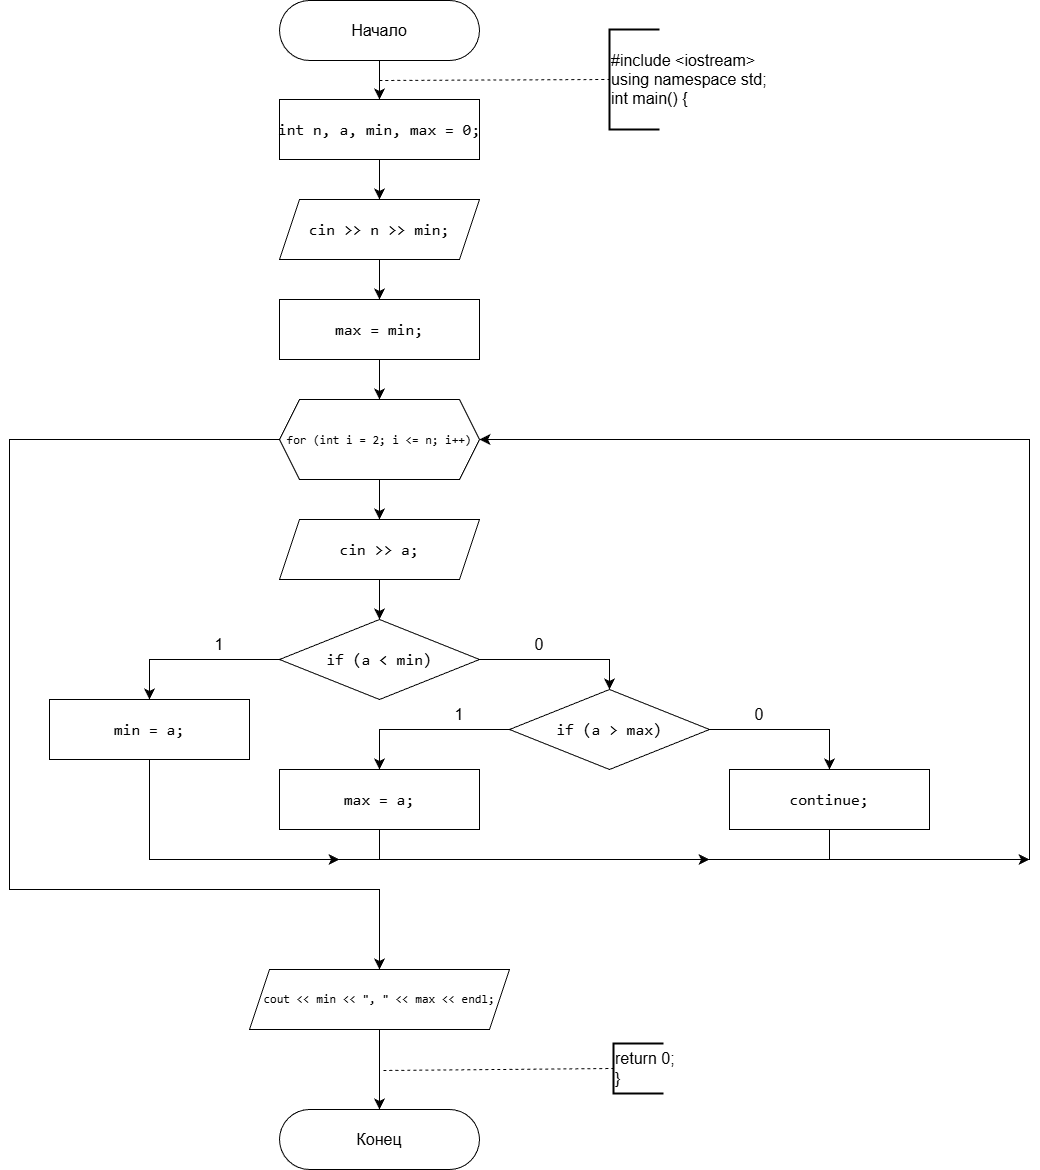

The diagram above was exported from draw.io. Its source (the exported page's mxGraphModel, read from the mxfile embedded in the PNG):
<mxGraphModel dx="1320" dy="2907" grid="1" gridSize="10" guides="1" tooltips="1" connect="1" arrows="1" fold="1" page="1" pageScale="1" pageWidth="827" pageHeight="1169" background="#ffffff" math="0" shadow="0">
  <root>
    <mxCell id="0" />
    <mxCell id="1" parent="0" />
    <mxCell id="9GZtuNwQ21pTJYp2KPwE-3" edge="1" parent="1" source="9GZtuNwQ21pTJYp2KPwE-1" style="edgeStyle=none;curved=1;rounded=0;orthogonalLoop=1;jettySize=auto;html=1;fontSize=12;startSize=8;endSize=8;" target="9GZtuNwQ21pTJYp2KPwE-2" value="">
      <mxGeometry relative="1" as="geometry" />
    </mxCell>
    <mxCell id="9GZtuNwQ21pTJYp2KPwE-1" parent="1" style="rounded=1;whiteSpace=wrap;html=1;arcSize=50;fontSize=16;" value="Начало" vertex="1">
      <mxGeometry height="60" width="200" x="310" y="-1169" as="geometry" />
    </mxCell>
    <mxCell id="9GZtuNwQ21pTJYp2KPwE-7" edge="1" parent="1" source="9GZtuNwQ21pTJYp2KPwE-2" style="edgeStyle=none;curved=1;rounded=0;orthogonalLoop=1;jettySize=auto;html=1;fontSize=12;startSize=8;endSize=8;" target="9GZtuNwQ21pTJYp2KPwE-6" value="">
      <mxGeometry relative="1" as="geometry" />
    </mxCell>
    <mxCell id="9GZtuNwQ21pTJYp2KPwE-2" parent="1" style="rounded=0;whiteSpace=wrap;html=1;fontColor=default;labelBackgroundColor=none;fontSize=16;" value="&lt;div style=&quot;font-family: Consolas, &amp;quot;Courier New&amp;quot;, monospace; line-height: 22px; white-space: pre;&quot;&gt;&lt;span&gt;int&lt;/span&gt; &lt;span&gt;n&lt;/span&gt;, &lt;span&gt;a&lt;/span&gt;, &lt;span&gt;min&lt;/span&gt;, &lt;span&gt;max&lt;/span&gt; &lt;span&gt;=&lt;/span&gt; &lt;span&gt;0&lt;/span&gt;;&lt;/div&gt;" vertex="1">
      <mxGeometry height="60" width="200" x="310" y="-1070" as="geometry" />
    </mxCell>
    <mxCell id="9GZtuNwQ21pTJYp2KPwE-4" edge="1" parent="1" style="endArrow=none;dashed=1;html=1;rounded=0;fontSize=12;startSize=8;endSize=8;curved=1;entryX=0;entryY=0.5;entryDx=0;entryDy=0;entryPerimeter=0;" target="9GZtuNwQ21pTJYp2KPwE-5" value="">
      <mxGeometry height="50" relative="1" width="50" as="geometry">
        <mxPoint x="410" y="-1089" as="sourcePoint" />
        <mxPoint x="640" y="-1089" as="targetPoint" />
      </mxGeometry>
    </mxCell>
    <mxCell id="9GZtuNwQ21pTJYp2KPwE-5" parent="1" style="strokeWidth=2;html=1;shape=mxgraph.flowchart.annotation_1;align=left;pointerEvents=1;fontSize=16;" value="#include &amp;lt;iostream&amp;gt;&lt;div&gt;using namespace std;&lt;/div&gt;&lt;div&gt;int main() {&lt;/div&gt;" vertex="1">
      <mxGeometry height="100" width="50" x="640" y="-1140" as="geometry" />
    </mxCell>
    <mxCell id="9GZtuNwQ21pTJYp2KPwE-9" edge="1" parent="1" source="9GZtuNwQ21pTJYp2KPwE-6" style="edgeStyle=none;curved=1;rounded=0;orthogonalLoop=1;jettySize=auto;html=1;fontSize=12;startSize=8;endSize=8;" target="9GZtuNwQ21pTJYp2KPwE-8" value="">
      <mxGeometry relative="1" as="geometry" />
    </mxCell>
    <mxCell id="9GZtuNwQ21pTJYp2KPwE-6" parent="1" style="shape=parallelogram;perimeter=parallelogramPerimeter;whiteSpace=wrap;html=1;fixedSize=1;fontSize=16;labelBackgroundColor=none;fontColor=default;" value="&lt;div style=&quot;font-family: Consolas, &amp;quot;Courier New&amp;quot;, monospace; line-height: 22px; white-space: pre;&quot;&gt;&lt;span style=&quot;&quot;&gt;cin&lt;/span&gt; &lt;span style=&quot;&quot;&gt;&amp;gt;&amp;gt;&lt;/span&gt; &lt;span style=&quot;&quot;&gt;n&lt;/span&gt; &lt;span style=&quot;&quot;&gt;&amp;gt;&amp;gt;&lt;/span&gt; &lt;span style=&quot;&quot;&gt;min&lt;/span&gt;;&lt;/div&gt;" vertex="1">
      <mxGeometry height="60" width="200" x="310" y="-970" as="geometry" />
    </mxCell>
    <mxCell id="9GZtuNwQ21pTJYp2KPwE-11" edge="1" parent="1" source="9GZtuNwQ21pTJYp2KPwE-8" style="edgeStyle=none;curved=1;rounded=0;orthogonalLoop=1;jettySize=auto;html=1;fontSize=12;startSize=8;endSize=8;" target="9GZtuNwQ21pTJYp2KPwE-10" value="">
      <mxGeometry relative="1" as="geometry" />
    </mxCell>
    <mxCell id="9GZtuNwQ21pTJYp2KPwE-8" parent="1" style="rounded=0;whiteSpace=wrap;html=1;fontSize=16;fontColor=default;labelBackgroundColor=none;" value="&lt;div style=&quot;font-family: Consolas, &amp;quot;Courier New&amp;quot;, monospace; line-height: 22px; white-space: pre;&quot;&gt;&lt;span style=&quot;&quot;&gt;max&lt;/span&gt; &lt;span style=&quot;&quot;&gt;=&lt;/span&gt; &lt;span style=&quot;&quot;&gt;min&lt;/span&gt;;&lt;/div&gt;" vertex="1">
      <mxGeometry height="60" width="200" x="310" y="-870" as="geometry" />
    </mxCell>
    <mxCell id="9GZtuNwQ21pTJYp2KPwE-13" edge="1" parent="1" source="9GZtuNwQ21pTJYp2KPwE-10" style="edgeStyle=none;curved=1;rounded=0;orthogonalLoop=1;jettySize=auto;html=1;fontSize=12;startSize=8;endSize=8;" target="9GZtuNwQ21pTJYp2KPwE-12" value="">
      <mxGeometry relative="1" as="geometry" />
    </mxCell>
    <mxCell id="9GZtuNwQ21pTJYp2KPwE-37" edge="1" parent="1" source="9GZtuNwQ21pTJYp2KPwE-10" style="edgeStyle=none;curved=0;rounded=0;orthogonalLoop=1;jettySize=auto;html=1;exitX=0;exitY=0.5;exitDx=0;exitDy=0;fontSize=12;startSize=8;endSize=8;strokeColor=#000000;entryX=0.5;entryY=0;entryDx=0;entryDy=0;" target="9GZtuNwQ21pTJYp2KPwE-36">
      <mxGeometry relative="1" as="geometry">
        <Array as="points">
          <mxPoint x="40" y="-730" />
          <mxPoint x="40" y="-280" />
          <mxPoint x="410" y="-280" />
        </Array>
      </mxGeometry>
    </mxCell>
    <mxCell id="9GZtuNwQ21pTJYp2KPwE-10" parent="1" style="shape=hexagon;perimeter=hexagonPerimeter2;whiteSpace=wrap;html=1;fixedSize=1;labelBackgroundColor=none;fontColor=default;fontSize=12;" value="&lt;div style=&quot;font-family: Consolas, &amp;quot;Courier New&amp;quot;, monospace; line-height: 22px; white-space: pre;&quot;&gt;&lt;span&gt;for&lt;/span&gt; (&lt;span&gt;int&lt;/span&gt; &lt;span&gt;i&lt;/span&gt; &lt;span&gt;=&lt;/span&gt; &lt;span&gt;2&lt;/span&gt;; &lt;span&gt;i&lt;/span&gt; &lt;span&gt;&amp;lt;=&lt;/span&gt; &lt;span&gt;n&lt;/span&gt;; &lt;span&gt;i&lt;/span&gt;&lt;span&gt;++&lt;/span&gt;)&lt;/div&gt;" vertex="1">
      <mxGeometry height="80" width="200" x="310" y="-770" as="geometry" />
    </mxCell>
    <mxCell id="9GZtuNwQ21pTJYp2KPwE-15" edge="1" parent="1" source="9GZtuNwQ21pTJYp2KPwE-12" style="edgeStyle=none;curved=1;rounded=0;orthogonalLoop=1;jettySize=auto;html=1;fontSize=12;startSize=8;endSize=8;" target="9GZtuNwQ21pTJYp2KPwE-14" value="">
      <mxGeometry relative="1" as="geometry" />
    </mxCell>
    <mxCell id="9GZtuNwQ21pTJYp2KPwE-12" parent="1" style="shape=parallelogram;perimeter=parallelogramPerimeter;whiteSpace=wrap;html=1;fixedSize=1;fontSize=16;labelBackgroundColor=none;fontColor=default;" value="&lt;div style=&quot;font-family: Consolas, &amp;quot;Courier New&amp;quot;, monospace; line-height: 22px; white-space: pre;&quot;&gt;&lt;div style=&quot;line-height: 22px;&quot;&gt;&lt;span style=&quot;&quot;&gt;cin&lt;/span&gt; &lt;span style=&quot;&quot;&gt;&amp;gt;&amp;gt;&lt;/span&gt; &lt;span style=&quot;&quot;&gt;a&lt;/span&gt;;&lt;/div&gt;&lt;/div&gt;" vertex="1">
      <mxGeometry height="60" width="200" x="310" y="-650" as="geometry" />
    </mxCell>
    <mxCell id="9GZtuNwQ21pTJYp2KPwE-20" edge="1" parent="1" source="9GZtuNwQ21pTJYp2KPwE-14" style="edgeStyle=none;curved=0;rounded=0;orthogonalLoop=1;jettySize=auto;html=1;exitX=0;exitY=0.5;exitDx=0;exitDy=0;entryX=0.5;entryY=0;entryDx=0;entryDy=0;fontSize=12;startSize=8;endSize=8;" target="9GZtuNwQ21pTJYp2KPwE-16">
      <mxGeometry relative="1" as="geometry">
        <Array as="points">
          <mxPoint x="180" y="-510" />
        </Array>
      </mxGeometry>
    </mxCell>
    <mxCell id="9GZtuNwQ21pTJYp2KPwE-22" edge="1" parent="1" source="9GZtuNwQ21pTJYp2KPwE-14" style="edgeStyle=none;curved=0;rounded=0;orthogonalLoop=1;jettySize=auto;html=1;exitX=1;exitY=0.5;exitDx=0;exitDy=0;entryX=0.5;entryY=0;entryDx=0;entryDy=0;fontSize=12;startSize=8;endSize=8;" target="9GZtuNwQ21pTJYp2KPwE-21">
      <mxGeometry relative="1" as="geometry">
        <Array as="points">
          <mxPoint x="640" y="-510" />
        </Array>
      </mxGeometry>
    </mxCell>
    <mxCell id="9GZtuNwQ21pTJYp2KPwE-14" parent="1" style="rhombus;whiteSpace=wrap;html=1;fontSize=16;fontColor=default;labelBackgroundColor=none;" value="&lt;div style=&quot;font-family: Consolas, &amp;quot;Courier New&amp;quot;, monospace; line-height: 22px; white-space: pre;&quot;&gt;&lt;span style=&quot;&quot;&gt;if&lt;/span&gt; (&lt;span style=&quot;&quot;&gt;a&lt;/span&gt; &lt;span style=&quot;&quot;&gt;&amp;lt;&lt;/span&gt; &lt;span style=&quot;&quot;&gt;min&lt;/span&gt;)&lt;/div&gt;" vertex="1">
      <mxGeometry height="80" width="200" x="310" y="-550" as="geometry" />
    </mxCell>
    <mxCell id="9GZtuNwQ21pTJYp2KPwE-32" edge="1" parent="1" source="9GZtuNwQ21pTJYp2KPwE-16" style="edgeStyle=none;curved=0;rounded=0;orthogonalLoop=1;jettySize=auto;html=1;exitX=0.5;exitY=1;exitDx=0;exitDy=0;fontSize=12;startSize=8;endSize=8;strokeColor=default;">
      <mxGeometry relative="1" as="geometry">
        <Array as="points">
          <mxPoint x="180" y="-310" />
        </Array>
        <mxPoint x="1060" y="-310" as="targetPoint" />
      </mxGeometry>
    </mxCell>
    <mxCell id="9GZtuNwQ21pTJYp2KPwE-16" parent="1" style="rounded=0;whiteSpace=wrap;html=1;fontSize=16;labelBackgroundColor=none;fontColor=default;" value="&lt;div style=&quot;font-family: Consolas, &amp;quot;Courier New&amp;quot;, monospace; line-height: 22px; white-space: pre;&quot;&gt;&lt;span style=&quot;&quot;&gt;min&lt;/span&gt; &lt;span style=&quot;&quot;&gt;=&lt;/span&gt; &lt;span style=&quot;&quot;&gt;a&lt;/span&gt;;&lt;/div&gt;" vertex="1">
      <mxGeometry height="60" width="200" x="80" y="-470" as="geometry" />
    </mxCell>
    <mxCell id="9GZtuNwQ21pTJYp2KPwE-29" edge="1" parent="1" source="9GZtuNwQ21pTJYp2KPwE-21" style="edgeStyle=none;curved=0;rounded=0;orthogonalLoop=1;jettySize=auto;html=1;exitX=1;exitY=0.5;exitDx=0;exitDy=0;entryX=0.5;entryY=0;entryDx=0;entryDy=0;fontSize=12;startSize=8;endSize=8;" target="9GZtuNwQ21pTJYp2KPwE-28">
      <mxGeometry relative="1" as="geometry">
        <Array as="points">
          <mxPoint x="860" y="-440" />
        </Array>
      </mxGeometry>
    </mxCell>
    <mxCell id="9GZtuNwQ21pTJYp2KPwE-21" parent="1" style="rhombus;whiteSpace=wrap;html=1;fontSize=16;fontColor=default;labelBackgroundColor=none;labelBorderColor=none;" value="&lt;div style=&quot;font-family: Consolas, &amp;quot;Courier New&amp;quot;, monospace; line-height: 22px; white-space: pre;&quot;&gt;&lt;span style=&quot;&quot;&gt;if&lt;/span&gt; (&lt;span style=&quot;&quot;&gt;a&lt;/span&gt;&lt;span style=&quot;&quot;&gt; &lt;/span&gt;&lt;span style=&quot;&quot;&gt;&amp;gt;&lt;/span&gt;&lt;span style=&quot;&quot;&gt; &lt;/span&gt;&lt;span style=&quot;&quot;&gt;max&lt;/span&gt;&lt;span style=&quot;&quot;&gt;)&lt;/span&gt;&lt;br&gt;&lt;/div&gt;" vertex="1">
      <mxGeometry height="80" width="200" x="540" y="-480" as="geometry" />
    </mxCell>
    <mxCell id="9GZtuNwQ21pTJYp2KPwE-23" parent="1" style="text;html=1;whiteSpace=wrap;strokeColor=none;fillColor=none;align=center;verticalAlign=middle;rounded=0;fontSize=16;" value="1" vertex="1">
      <mxGeometry height="30" width="60" x="220" y="-540" as="geometry" />
    </mxCell>
    <mxCell id="9GZtuNwQ21pTJYp2KPwE-24" parent="1" style="text;html=1;whiteSpace=wrap;strokeColor=none;fillColor=none;align=center;verticalAlign=middle;rounded=0;fontSize=16;" value="0" vertex="1">
      <mxGeometry height="30" width="60" x="540" y="-540" as="geometry" />
    </mxCell>
    <mxCell id="9GZtuNwQ21pTJYp2KPwE-33" edge="1" parent="1" source="9GZtuNwQ21pTJYp2KPwE-25" style="edgeStyle=none;curved=0;rounded=0;orthogonalLoop=1;jettySize=auto;html=1;exitX=0.5;exitY=1;exitDx=0;exitDy=0;fontSize=12;startSize=8;endSize=8;">
      <mxGeometry relative="1" as="geometry">
        <Array as="points">
          <mxPoint x="410" y="-310" />
        </Array>
        <mxPoint x="740" y="-310" as="targetPoint" />
      </mxGeometry>
    </mxCell>
    <mxCell id="9GZtuNwQ21pTJYp2KPwE-25" parent="1" style="rounded=0;whiteSpace=wrap;html=1;fontSize=16;labelBackgroundColor=none;fontColor=default;" value="&lt;div style=&quot;font-family: Consolas, &amp;quot;Courier New&amp;quot;, monospace; line-height: 22px; white-space: pre;&quot;&gt;&lt;div style=&quot;line-height: 22px;&quot;&gt;&lt;span style=&quot;&quot;&gt;max&lt;/span&gt; &lt;span style=&quot;&quot;&gt;=&lt;/span&gt; &lt;span style=&quot;&quot;&gt;a&lt;/span&gt;;&lt;/div&gt;&lt;/div&gt;" vertex="1">
      <mxGeometry height="60" width="200" x="310" y="-400" as="geometry" />
    </mxCell>
    <mxCell id="9GZtuNwQ21pTJYp2KPwE-26" edge="1" parent="1" source="9GZtuNwQ21pTJYp2KPwE-21" style="edgeStyle=none;curved=0;rounded=0;orthogonalLoop=1;jettySize=auto;html=1;exitX=0;exitY=0.5;exitDx=0;exitDy=0;entryX=0.5;entryY=0;entryDx=0;entryDy=0;fontSize=12;startSize=8;endSize=8;" target="9GZtuNwQ21pTJYp2KPwE-25">
      <mxGeometry relative="1" as="geometry">
        <Array as="points">
          <mxPoint x="410" y="-440" />
        </Array>
      </mxGeometry>
    </mxCell>
    <mxCell id="9GZtuNwQ21pTJYp2KPwE-27" parent="1" style="text;html=1;whiteSpace=wrap;strokeColor=none;fillColor=none;align=center;verticalAlign=middle;rounded=0;fontSize=16;" value="1" vertex="1">
      <mxGeometry height="30" width="60" x="460" y="-470" as="geometry" />
    </mxCell>
    <mxCell id="9GZtuNwQ21pTJYp2KPwE-31" edge="1" parent="1" source="9GZtuNwQ21pTJYp2KPwE-28" style="edgeStyle=none;curved=0;rounded=0;orthogonalLoop=1;jettySize=auto;html=1;exitX=0.5;exitY=1;exitDx=0;exitDy=0;entryX=1;entryY=0.5;entryDx=0;entryDy=0;fontSize=12;startSize=8;endSize=8;strokeColor=#000000;fillColor=#6a00ff;" target="9GZtuNwQ21pTJYp2KPwE-10">
      <mxGeometry relative="1" as="geometry">
        <Array as="points">
          <mxPoint x="860" y="-310" />
          <mxPoint x="1060" y="-310" />
          <mxPoint x="1060" y="-730" />
        </Array>
      </mxGeometry>
    </mxCell>
    <mxCell id="9GZtuNwQ21pTJYp2KPwE-28" parent="1" style="rounded=0;whiteSpace=wrap;html=1;fontSize=16;labelBackgroundColor=none;fontColor=default;" value="&lt;div style=&quot;font-family: Consolas, &amp;quot;Courier New&amp;quot;, monospace; line-height: 22px; white-space: pre;&quot;&gt;&lt;div style=&quot;line-height: 22px;&quot;&gt;continue;&lt;/div&gt;&lt;/div&gt;" vertex="1">
      <mxGeometry height="60" width="200" x="760" y="-400" as="geometry" />
    </mxCell>
    <mxCell id="9GZtuNwQ21pTJYp2KPwE-30" parent="1" style="text;html=1;whiteSpace=wrap;strokeColor=none;fillColor=none;align=center;verticalAlign=middle;rounded=0;fontSize=16;" value="0" vertex="1">
      <mxGeometry height="30" width="60" x="760" y="-470" as="geometry" />
    </mxCell>
    <mxCell id="9GZtuNwQ21pTJYp2KPwE-34" edge="1" parent="1" style="endArrow=classic;html=1;rounded=0;fontSize=12;startSize=8;endSize=8;curved=1;" value="">
      <mxGeometry height="50" relative="1" width="50" as="geometry">
        <mxPoint x="190" y="-310" as="sourcePoint" />
        <mxPoint x="370" y="-310" as="targetPoint" />
      </mxGeometry>
    </mxCell>
    <mxCell id="9GZtuNwQ21pTJYp2KPwE-39" edge="1" parent="1" source="9GZtuNwQ21pTJYp2KPwE-36" style="edgeStyle=none;curved=1;rounded=0;orthogonalLoop=1;jettySize=auto;html=1;exitX=0.5;exitY=1;exitDx=0;exitDy=0;entryX=0.5;entryY=0;entryDx=0;entryDy=0;fontSize=12;startSize=8;endSize=8;" target="9GZtuNwQ21pTJYp2KPwE-38">
      <mxGeometry relative="1" as="geometry" />
    </mxCell>
    <mxCell id="9GZtuNwQ21pTJYp2KPwE-36" parent="1" style="shape=parallelogram;perimeter=parallelogramPerimeter;whiteSpace=wrap;html=1;fixedSize=1;" value="&lt;span style=&quot;font-family: Consolas, &amp;quot;Courier New&amp;quot;, monospace; white-space: pre;&quot;&gt;cout&lt;/span&gt;&lt;span style=&quot;font-family: Consolas, &amp;quot;Courier New&amp;quot;, monospace; white-space: pre;&quot;&gt; &lt;/span&gt;&lt;span style=&quot;font-family: Consolas, &amp;quot;Courier New&amp;quot;, monospace; white-space: pre;&quot;&gt;&amp;lt;&amp;lt;&lt;/span&gt;&lt;span style=&quot;font-family: Consolas, &amp;quot;Courier New&amp;quot;, monospace; white-space: pre;&quot;&gt; &lt;/span&gt;&lt;span style=&quot;font-family: Consolas, &amp;quot;Courier New&amp;quot;, monospace; white-space: pre;&quot;&gt;min&lt;/span&gt;&lt;span style=&quot;font-family: Consolas, &amp;quot;Courier New&amp;quot;, monospace; white-space: pre;&quot;&gt; &lt;/span&gt;&lt;span style=&quot;font-family: Consolas, &amp;quot;Courier New&amp;quot;, monospace; white-space: pre;&quot;&gt;&amp;lt;&amp;lt;&lt;/span&gt;&lt;span style=&quot;font-family: Consolas, &amp;quot;Courier New&amp;quot;, monospace; white-space: pre;&quot;&gt; &lt;/span&gt;&lt;span style=&quot;font-family: Consolas, &amp;quot;Courier New&amp;quot;, monospace; white-space: pre;&quot;&gt;&quot;, &quot;&lt;/span&gt;&lt;span style=&quot;font-family: Consolas, &amp;quot;Courier New&amp;quot;, monospace; white-space: pre;&quot;&gt; &lt;/span&gt;&lt;span style=&quot;font-family: Consolas, &amp;quot;Courier New&amp;quot;, monospace; white-space: pre;&quot;&gt;&amp;lt;&amp;lt;&lt;/span&gt;&lt;span style=&quot;font-family: Consolas, &amp;quot;Courier New&amp;quot;, monospace; white-space: pre;&quot;&gt; &lt;/span&gt;&lt;span style=&quot;font-family: Consolas, &amp;quot;Courier New&amp;quot;, monospace; white-space: pre;&quot;&gt;max&lt;/span&gt;&lt;span style=&quot;font-family: Consolas, &amp;quot;Courier New&amp;quot;, monospace; white-space: pre;&quot;&gt; &lt;/span&gt;&lt;span style=&quot;font-family: Consolas, &amp;quot;Courier New&amp;quot;, monospace; white-space: pre;&quot;&gt;&amp;lt;&amp;lt;&lt;/span&gt;&lt;span style=&quot;font-family: Consolas, &amp;quot;Courier New&amp;quot;, monospace; white-space: pre;&quot;&gt; &lt;/span&gt;&lt;span style=&quot;font-family: Consolas, &amp;quot;Courier New&amp;quot;, monospace; white-space: pre;&quot;&gt;endl&lt;/span&gt;&lt;span style=&quot;font-family: Consolas, &amp;quot;Courier New&amp;quot;, monospace; white-space: pre;&quot;&gt;;&lt;/span&gt;" vertex="1">
      <mxGeometry height="60" width="260" x="280" y="-200" as="geometry" />
    </mxCell>
    <mxCell id="9GZtuNwQ21pTJYp2KPwE-38" parent="1" style="rounded=1;whiteSpace=wrap;html=1;arcSize=50;fontSize=16;" value="Конец" vertex="1">
      <mxGeometry height="60" width="200" x="310" y="-60" as="geometry" />
    </mxCell>
    <mxCell id="9GZtuNwQ21pTJYp2KPwE-40" edge="1" parent="1" style="endArrow=none;dashed=1;html=1;rounded=0;fontSize=12;startSize=8;endSize=8;curved=1;entryX=0;entryY=0.5;entryDx=0;entryDy=0;entryPerimeter=0;" target="9GZtuNwQ21pTJYp2KPwE-41" value="">
      <mxGeometry height="50" relative="1" width="50" as="geometry">
        <mxPoint x="414" y="-99" as="sourcePoint" />
        <mxPoint x="644" y="-99" as="targetPoint" />
      </mxGeometry>
    </mxCell>
    <mxCell id="9GZtuNwQ21pTJYp2KPwE-41" parent="1" style="strokeWidth=2;html=1;shape=mxgraph.flowchart.annotation_1;align=left;pointerEvents=1;fontSize=16;" value="return 0;&lt;div&gt;}&lt;/div&gt;" vertex="1">
      <mxGeometry height="50" width="50" x="644" y="-126" as="geometry" />
    </mxCell>
  </root>
</mxGraphModel>